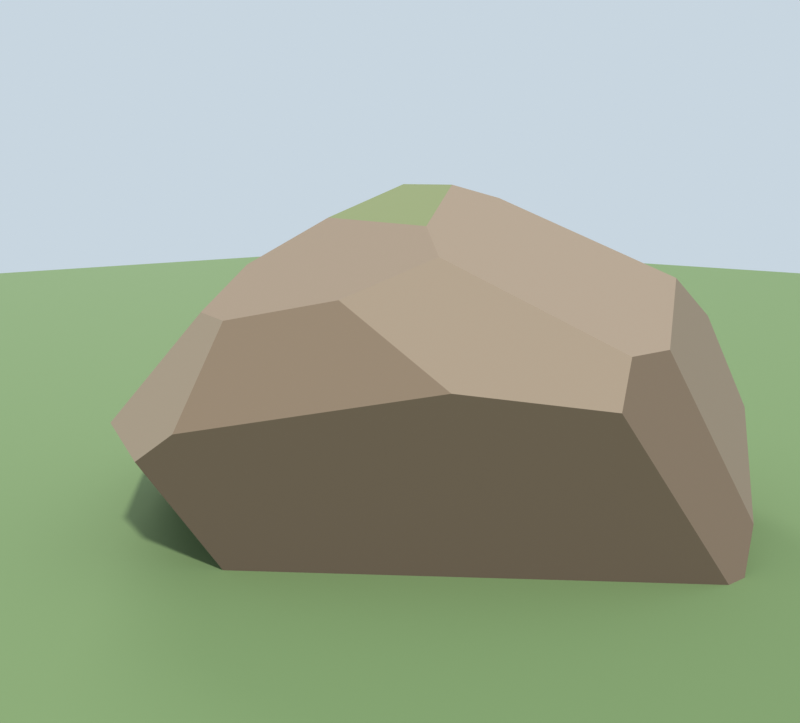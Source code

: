 # Source: low_poly_rock.blend  (saved by Blender 5.2.45; exported with 4.5.12 LTS)
import bpy
from mathutils import Matrix  # noqa: F401  (used for matrix-valued properties, if any)

bpy.ops.wm.read_factory_settings(use_empty=True)
scene = bpy.context.scene
scene.name = 'Scene'

# ---- collections
col_collection = bpy.data.collections.new('Collection'); scene.collection.children.link(col_collection)

# ---- materials (node trees are filled in below, after node groups)
mat_low_poly_rockmat = bpy.data.materials.new('low_poly_rockMat')
mat_groundpreviewmat = bpy.data.materials.new('GroundPreviewMat')

# ---- material node trees
mat_low_poly_rockmat.use_nodes = True; mat_low_poly_rockmat.node_tree.nodes.clear()
_N = mat_low_poly_rockmat.node_tree.nodes; _L = mat_low_poly_rockmat.node_tree.links
n0 = _N.new('ShaderNodeBsdfPrincipled'); n0.name = 'Principled BSDF'; n0.location = (-200, 100)
n0.inputs[2].default_value = 0.94
n0.inputs[10].default_value = 0.005
n1 = _N.new('ShaderNodeOutputMaterial'); n1.name = 'Material Output'; n1.location = (200, 100)
n2 = _N.new('ShaderNodeVertexColor'); n2.name = 'Color Attribute'; n2.location = (-320, 200)
n2.layer_name = 'Col'
_L.new(n0.outputs[0], n1.inputs[0])
_L.new(n2.outputs[0], n0.inputs[0])
n1.is_active_output = True
mat_groundpreviewmat.use_nodes = True; mat_groundpreviewmat.node_tree.nodes.clear()
_N = mat_groundpreviewmat.node_tree.nodes; _L = mat_groundpreviewmat.node_tree.links
n0 = _N.new('ShaderNodeBsdfPrincipled'); n0.name = 'Principled BSDF'; n0.location = (-200, 100)
n0.inputs[0].default_value = (0.17, 0.26, 0.1, 1.0)
n0.inputs[2].default_value = 0.95
n0.inputs[10].default_value = 0.005
n1 = _N.new('ShaderNodeOutputMaterial'); n1.name = 'Material Output'; n1.location = (200, 100)
_L.new(n0.outputs[0], n1.inputs[0])
n1.is_active_output = True

# ---- world
world_previewworld = bpy.data.worlds.new('PreviewWorld'); scene.world = world_previewworld
world_previewworld.use_nodes = True; world_previewworld.node_tree.nodes.clear()
_N = world_previewworld.node_tree.nodes; _L = world_previewworld.node_tree.links
n0 = _N.new('ShaderNodeBackground'); n0.name = 'Background'; n0.location = (-200, 100)
n0.inputs[0].default_value = (0.68, 0.79, 0.88, 1.0)
n0.inputs[1].default_value = 0.85
n1 = _N.new('ShaderNodeOutputWorld'); n1.name = 'World Output'; n1.location = (200, 100)
_L.new(n0.outputs[0], n1.inputs[0])
n1.is_active_output = True

# ---- cameras
cam_previewcam = bpy.data.cameras.new('PreviewCam')
cam_previewcam.lens = 55.0

# ---- lights
light_sun = bpy.data.lights.new('Sun', 'SUN')
light_sun.angle = 0.05236
light_sun.energy = 3.4
light_fill = bpy.data.lights.new('Fill', 'SUN')
light_fill.angle = 0.384
light_fill.energy = 0.9

# ---- meshes
me_low_poly_rockmesh = bpy.data.meshes.new('low_poly_rockMesh')
me_low_poly_rockmesh.from_pydata([(-0.003577, 1.275, 0.4196), (-0.05409, 1.024, 0.9133), (-0.4855, 0.3549, 1.2), (1.46, -0.328, 0.3737), (-0.1345, 1.21, 0.5251), (-0.1767, 1.022, 0.8941), (-0.8835, 0.6513, 0.6883), (-0.4936, 0.7827, 0.9698), (-0.3245, -0.2279, 1.286), (-1.417, -0.3536, 0.1571), (-0.9776, -1.046, 0.4228), (-0.2267, -0.05909, 1.339), (-0.8202, -0.9929, 0.7948), (-1.243, -0.04888, 0.7948), (-0.8957, -0.6223, 0.9807), (0.009233, 0.7705, 1.06), (-1.243, 0.1735, 0.7948), (-0.6149, -1.215, 0.2109), (-0.06569, 0.4449, 1.221), (-0.03263, 0.0143, 1.34), (1.144, 0.3869, 0.3657), (1.396, -0.5151, 0.1391), (-0.2151, -1.18, 0.7948), (-0.8676, -1.122, 0.2687), (-0.6608, 0.476, 1.106), (1.099, -0.7764, 0.4268), (1.436, -0.01049, 0.286), (-1.288, 0.2873, 0.6298), (-0.1285, -0.6484, 1.094), (0.2146, -0.1845, 1.227), (1.305, -0.4618, 0.5301), (-0.03587, -1.275, 0.6485), (0.9581, 0.6408, 0.3273), (0.193, 1.243, 0.5214), (-1.46, -0.2283, 0.0), (-1.01, -0.8165, 1.599e-08), (1.358, 0.09831, 0.0), (-1.46, -0.1235, 0.0), (1.358, -0.4482, 0.0), (-0.5517, -1.074, 1.599e-08), (1.3, 0.1774, 0.0), (-0.117, 1.002, 0.0)], [], [(31, 25, 28), (27, 37, 9), (35, 10, 9), (8, 28, 29), (3, 38, 26), (4, 7, 5), (35, 23, 10), (12, 10, 23), (18, 15, 7), (10, 12, 14), (21, 30, 25), (19, 11, 29), (15, 20, 32), (25, 31, 39), (11, 18, 2), (13, 16, 27), (13, 8, 2), (29, 15, 18), (24, 6, 16), (28, 8, 14), (37, 34, 9), (9, 13, 27), (41, 35, 37), (11, 8, 29), (21, 38, 3), (38, 36, 26), (33, 0, 4), (41, 0, 33), (30, 29, 25), (41, 37, 6), (9, 34, 35), (40, 32, 20), (23, 39, 17), (29, 28, 25), (28, 22, 31), (4, 6, 7), (23, 17, 12), (17, 31, 22), (12, 17, 22), (15, 1, 5), (5, 7, 15), (7, 24, 2), (18, 7, 2), (14, 13, 9), (9, 10, 14), (21, 3, 30), (32, 33, 15), (33, 1, 15), (17, 39, 31), (39, 38, 25), (38, 21, 25), (11, 19, 18), (24, 16, 13), (13, 14, 8), (8, 11, 2), (2, 24, 13), (19, 29, 18), (29, 30, 20), (30, 3, 26), (26, 20, 30), (20, 15, 29), (7, 6, 24), (6, 27, 16), (14, 12, 28), (12, 22, 28), (41, 40, 39), (40, 36, 38), (39, 40, 38), (39, 35, 41), (35, 34, 37), (4, 5, 1), (1, 33, 4), (33, 32, 41), (32, 40, 41), (37, 27, 6), (6, 4, 41), (4, 0, 41), (20, 26, 40), (26, 36, 40), (23, 35, 39)])
_ca = me_low_poly_rockmesh.color_attributes.new('Col', 'FLOAT_COLOR', 'CORNER')
_ca.data.foreach_set('color', [0.193, 0.2295, 0.09436, 1.0, 0.193, 0.2295, 0.09436, 1.0, 0.193, 0.2295, 0.09436, 1.0, 0.1684, 0.1183, 0.08112, 1.0, 0.1684, 0.1183, 0.08112, 1.0, 0.1684, 0.1183, 0.08112, 1.0, 0.1063, 0.07376, 0.05094, 1.0, 0.1063, 0.07376, 0.05094, 1.0, 0.1063, 0.07376, 0.05094, 1.0, 0.3013, 0.2261, 0.1595, 1.0, 0.3013, 0.2261, 0.1595, 1.0, 0.3013, 0.2261, 0.1595, 1.0, 0.116, 0.08052, 0.05561, 1.0, 0.116, 0.08052, 0.05561, 1.0, 0.116, 0.08052, 0.05561, 1.0, 0.2116, 0.1504, 0.1024, 1.0, 0.2116, 0.1504, 0.1024, 1.0, 0.2116, 0.1504, 0.1024, 1.0, 0.1063, 0.07376, 0.05094, 1.0, 0.1063, 0.07376, 0.05094, 1.0, 0.1063, 0.07376, 0.05094, 1.0, 0.1626, 0.1148, 0.07848, 1.0, 0.1626, 0.1148, 0.07848, 1.0, 0.1626, 0.1148, 0.07848, 1.0, 0.2836, 0.213, 0.1506, 1.0, 0.2836, 0.213, 0.1506, 1.0, 0.2836, 0.213, 0.1506, 1.0, 0.2426, 0.1832, 0.131, 1.0, 0.2426, 0.1832, 0.131, 1.0, 0.2426, 0.1832, 0.131, 1.0, 0.1942, 0.1452, 0.1039, 1.0, 0.1942, 0.1452, 0.1039, 1.0, 0.1942, 0.1452, 0.1039, 1.0, 0.3013, 0.2261, 0.1595, 1.0, 0.3013, 0.2261, 0.1595, 1.0, 0.3013, 0.2261, 0.1595, 1.0, 0.2722, 0.2062, 0.1476, 1.0, 0.2722, 0.2062, 0.1476, 1.0, 0.2722, 0.2062, 0.1476, 1.0, 0.1101, 0.07682, 0.05289, 1.0, 0.1101, 0.07682, 0.05289, 1.0, 0.1101, 0.07682, 0.05289, 1.0, 0.2175, 0.2521, 0.1089, 1.0, 0.2175, 0.2521, 0.1089, 1.0, 0.2175, 0.2521, 0.1089, 1.0, 0.1684, 0.1183, 0.08112, 1.0, 0.1684, 0.1183, 0.08112, 1.0, 0.1684, 0.1183, 0.08112, 1.0, 0.3056, 0.2301, 0.163, 1.0, 0.3056, 0.2301, 0.163, 1.0, 0.3056, 0.2301, 0.163, 1.0, 0.1988, 0.2242, 0.09845, 1.0, 0.1988, 0.2242, 0.09845, 1.0, 0.1988, 0.2242, 0.09845, 1.0, 0.2803, 0.2117, 0.1508, 1.0, 0.2803, 0.2117, 0.1508, 1.0, 0.2803, 0.2117, 0.1508, 1.0, 0.282, 0.2121, 0.1502, 1.0, 0.282, 0.2121, 0.1502, 1.0, 0.282, 0.2121, 0.1502, 1.0, 0.1684, 0.1183, 0.08112, 1.0, 0.1684, 0.1183, 0.08112, 1.0, 0.1684, 0.1183, 0.08112, 1.0, 0.1684, 0.1183, 0.08112, 1.0, 0.1684, 0.1183, 0.08112, 1.0, 0.1684, 0.1183, 0.08112, 1.0, 0.05832, 0.04009, 0.02785, 1.0, 0.05832, 0.04009, 0.02785, 1.0, 0.05832, 0.04009, 0.02785, 1.0, 0.3013, 0.2261, 0.1595, 1.0, 0.3013, 0.2261, 0.1595, 1.0, 0.3013, 0.2261, 0.1595, 1.0, 0.116, 0.08052, 0.05561, 1.0, 0.116, 0.08052, 0.05561, 1.0, 0.116, 0.08052, 0.05561, 1.0, 0.116, 0.08052, 0.05561, 1.0, 0.116, 0.08052, 0.05561, 1.0, 0.116, 0.08052, 0.05561, 1.0, 0.2891, 0.2238, 0.1627, 1.0, 0.2891, 0.2238, 0.1627, 1.0, 0.2891, 0.2238, 0.1627, 1.0, 0.1209, 0.08426, 0.05803, 1.0, 0.1209, 0.08426, 0.05803, 1.0, 0.1209, 0.08426, 0.05803, 1.0, 0.193, 0.2295, 0.09436, 1.0, 0.193, 0.2295, 0.09436, 1.0, 0.193, 0.2295, 0.09436, 1.0, 0.1327, 0.09302, 0.06384, 1.0, 0.1327, 0.09302, 0.06384, 1.0, 0.1327, 0.09302, 0.06384, 1.0, 0.1063, 0.07376, 0.05094, 1.0, 0.1063, 0.07376, 0.05094, 1.0, 0.1063, 0.07376, 0.05094, 1.0, 0.1808, 0.1351, 0.09727, 1.0, 0.1808, 0.1351, 0.09727, 1.0, 0.1808, 0.1351, 0.09727, 1.0, 0.1421, 0.1063, 0.07676, 1.0, 0.1421, 0.1063, 0.07676, 1.0, 0.1421, 0.1063, 0.07676, 1.0, 0.193, 0.2295, 0.09436, 1.0, 0.193, 0.2295, 0.09436, 1.0, 0.193, 0.2295, 0.09436, 1.0, 0.193, 0.2295, 0.09436, 1.0, 0.193, 0.2295, 0.09436, 1.0, 0.193, 0.2295, 0.09436, 1.0, 0.2116, 0.1504, 0.1024, 1.0, 0.2116, 0.1504, 0.1024, 1.0, 0.2116, 0.1504, 0.1024, 1.0, 0.1626, 0.1148, 0.07848, 1.0, 0.1626, 0.1148, 0.07848, 1.0, 0.1626, 0.1148, 0.07848, 1.0, 0.1626, 0.1148, 0.07848, 1.0, 0.1626, 0.1148, 0.07848, 1.0, 0.1626, 0.1148, 0.07848, 1.0, 0.1626, 0.1148, 0.07848, 1.0, 0.1626, 0.1148, 0.07848, 1.0, 0.1626, 0.1148, 0.07848, 1.0, 0.2836, 0.213, 0.1506, 1.0, 0.2836, 0.213, 0.1506, 1.0, 0.2836, 0.213, 0.1506, 1.0, 0.2836, 0.213, 0.1506, 1.0, 0.2836, 0.213, 0.1506, 1.0, 0.2836, 0.213, 0.1506, 1.0, 0.2836, 0.213, 0.1506, 1.0, 0.2836, 0.213, 0.1506, 1.0, 0.2836, 0.213, 0.1506, 1.0, 0.2836, 0.213, 0.1506, 1.0, 0.2836, 0.213, 0.1506, 1.0, 0.2836, 0.213, 0.1506, 1.0, 0.2426, 0.1832, 0.131, 1.0, 0.2426, 0.1832, 0.131, 1.0, 0.2426, 0.1832, 0.131, 1.0, 0.2426, 0.1832, 0.131, 1.0, 0.2426, 0.1832, 0.131, 1.0, 0.2426, 0.1832, 0.131, 1.0, 0.1942, 0.1452, 0.1039, 1.0, 0.1942, 0.1452, 0.1039, 1.0, 0.1942, 0.1452, 0.1039, 1.0, 0.2722, 0.2062, 0.1476, 1.0, 0.2722, 0.2062, 0.1476, 1.0, 0.2722, 0.2062, 0.1476, 1.0, 0.2722, 0.2062, 0.1476, 1.0, 0.2722, 0.2062, 0.1476, 1.0, 0.2722, 0.2062, 0.1476, 1.0, 0.1101, 0.07682, 0.05289, 1.0, 0.1101, 0.07682, 0.05289, 1.0, 0.1101, 0.07682, 0.05289, 1.0, 0.1101, 0.07682, 0.05289, 1.0, 0.1101, 0.07682, 0.05289, 1.0, 0.1101, 0.07682, 0.05289, 1.0, 0.1101, 0.07682, 0.05289, 1.0, 0.1101, 0.07682, 0.05289, 1.0, 0.1101, 0.07682, 0.05289, 1.0, 0.2175, 0.2521, 0.1089, 1.0, 0.2175, 0.2521, 0.1089, 1.0, 0.2175, 0.2521, 0.1089, 1.0, 0.3056, 0.2301, 0.163, 1.0, 0.3056, 0.2301, 0.163, 1.0, 0.3056, 0.2301, 0.163, 1.0, 0.3056, 0.2301, 0.163, 1.0, 0.3056, 0.2301, 0.163, 1.0, 0.3056, 0.2301, 0.163, 1.0, 0.3056, 0.2301, 0.163, 1.0, 0.3056, 0.2301, 0.163, 1.0, 0.3056, 0.2301, 0.163, 1.0, 0.3056, 0.2301, 0.163, 1.0, 0.3056, 0.2301, 0.163, 1.0, 0.3056, 0.2301, 0.163, 1.0, 0.1988, 0.2242, 0.09845, 1.0, 0.1988, 0.2242, 0.09845, 1.0, 0.1988, 0.2242, 0.09845, 1.0, 0.1988, 0.2242, 0.09845, 1.0, 0.1988, 0.2242, 0.09845, 1.0, 0.1988, 0.2242, 0.09845, 1.0, 0.1988, 0.2242, 0.09845, 1.0, 0.1988, 0.2242, 0.09845, 1.0, 0.1988, 0.2242, 0.09845, 1.0, 0.1988, 0.2242, 0.09845, 1.0, 0.1988, 0.2242, 0.09845, 1.0, 0.1988, 0.2242, 0.09845, 1.0, 0.1988, 0.2242, 0.09845, 1.0, 0.1988, 0.2242, 0.09845, 1.0, 0.1988, 0.2242, 0.09845, 1.0, 0.2803, 0.2117, 0.1508, 1.0, 0.2803, 0.2117, 0.1508, 1.0, 0.2803, 0.2117, 0.1508, 1.0, 0.2803, 0.2117, 0.1508, 1.0, 0.2803, 0.2117, 0.1508, 1.0, 0.2803, 0.2117, 0.1508, 1.0, 0.282, 0.2121, 0.1502, 1.0, 0.282, 0.2121, 0.1502, 1.0, 0.282, 0.2121, 0.1502, 1.0, 0.282, 0.2121, 0.1502, 1.0, 0.282, 0.2121, 0.1502, 1.0, 0.282, 0.2121, 0.1502, 1.0, 0.05832, 0.04009, 0.02785, 1.0, 0.05832, 0.04009, 0.02785, 1.0, 0.05832, 0.04009, 0.02785, 1.0, 0.05832, 0.04009, 0.02785, 1.0, 0.05832, 0.04009, 0.02785, 1.0, 0.05832, 0.04009, 0.02785, 1.0, 0.05832, 0.04009, 0.02785, 1.0, 0.05832, 0.04009, 0.02785, 1.0, 0.05832, 0.04009, 0.02785, 1.0, 0.05832, 0.04009, 0.02785, 1.0, 0.05832, 0.04009, 0.02785, 1.0, 0.05832, 0.04009, 0.02785, 1.0, 0.05832, 0.04009, 0.02785, 1.0, 0.05832, 0.04009, 0.02785, 1.0, 0.05832, 0.04009, 0.02785, 1.0, 0.2891, 0.2238, 0.1627, 1.0, 0.2891, 0.2238, 0.1627, 1.0, 0.2891, 0.2238, 0.1627, 1.0, 0.2891, 0.2238, 0.1627, 1.0, 0.2891, 0.2238, 0.1627, 1.0, 0.2891, 0.2238, 0.1627, 1.0, 0.1209, 0.08426, 0.05803, 1.0, 0.1209, 0.08426, 0.05803, 1.0, 0.1209, 0.08426, 0.05803, 1.0, 0.1209, 0.08426, 0.05803, 1.0, 0.1209, 0.08426, 0.05803, 1.0, 0.1209, 0.08426, 0.05803, 1.0, 0.1327, 0.09302, 0.06384, 1.0, 0.1327, 0.09302, 0.06384, 1.0, 0.1327, 0.09302, 0.06384, 1.0, 0.1327, 0.09302, 0.06384, 1.0, 0.1327, 0.09302, 0.06384, 1.0, 0.1327, 0.09302, 0.06384, 1.0, 0.1327, 0.09302, 0.06384, 1.0, 0.1327, 0.09302, 0.06384, 1.0, 0.1327, 0.09302, 0.06384, 1.0, 0.1808, 0.1351, 0.09727, 1.0, 0.1808, 0.1351, 0.09727, 1.0, 0.1808, 0.1351, 0.09727, 1.0, 0.1808, 0.1351, 0.09727, 1.0, 0.1808, 0.1351, 0.09727, 1.0, 0.1808, 0.1351, 0.09727, 1.0, 0.1421, 0.1063, 0.07676, 1.0, 0.1421, 0.1063, 0.07676, 1.0, 0.1421, 0.1063, 0.07676, 1.0])
me_low_poly_rockmesh.materials.append(mat_low_poly_rockmat)
me_low_poly_rockmesh.update()
me_groundmesh = bpy.data.meshes.new('GroundMesh')
me_groundmesh.from_pydata([(-12.0, -12.0, 0.0), (12.0, -12.0, 0.0), (12.0, 12.0, 0.0), (-12.0, 12.0, 0.0)], [], [(0, 1, 2, 3)])
me_groundmesh.materials.append(mat_groundpreviewmat)
me_groundmesh.update()

# ---- objects
ob_low_poly_rock = bpy.data.objects.new('low_poly_rock', me_low_poly_rockmesh)
ob_sun = bpy.data.objects.new('Sun', light_sun)
ob_fill = bpy.data.objects.new('Fill', light_fill)
ob_groundpreview = bpy.data.objects.new('GroundPreview', me_groundmesh)
ob_previewcam = bpy.data.objects.new('PreviewCam', cam_previewcam)

# ---- transforms, parenting, visibility, modifiers, constraints
ob_low_poly_rock.location = (0.0, 0.0, 0.0)
ob_sun.location = (0.0, 0.0, 0.0)
ob_sun.rotation_euler = (0.8727, 0.0, -2.182)
ob_fill.location = (0.0, 0.0, 0.0)
ob_fill.rotation_euler = (1.117, 0.0, 1.047)
ob_groundpreview.location = (0.0, 0.0, 0.0)
ob_previewcam.location = (-3.492, 3.492, 1.402)
ob_previewcam.rotation_euler = (1.414, -4.033e-08, -2.356)

# ---- collection membership
scene.collection.objects.link(ob_low_poly_rock)
scene.collection.objects.link(ob_sun)
scene.collection.objects.link(ob_fill)
scene.collection.objects.link(ob_groundpreview)
scene.collection.objects.link(ob_previewcam)

# ---- scene / render settings (as saved in the file)
scene.camera = ob_previewcam
scene.frame_start = 1; scene.frame_end = 250; scene.frame_set(1)
scene.render.engine = 'BLENDER_EEVEE_NEXT'
scene.render.resolution_x = 620
scene.render.resolution_y = 560
scene.render.bake_bias = 0.0
scene.render.bake_samples = 0
scene.render.compositor_device = 'GPU'
scene.eevee.use_volume_custom_range = False
scene.eevee.fast_gi_thickness_near = 0.1
scene.eevee.fast_gi_thickness_far = 0.0
scene.eevee.ray_tracing_options.screen_trace_thickness = 0.1
scene.view_settings.view_transform = 'Standard'
bpy.context.view_layer.update()
